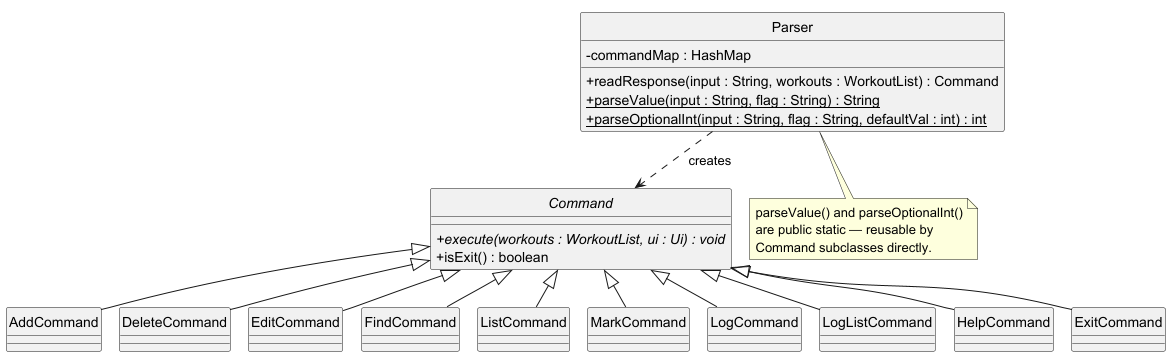

The diagram above was rendered by PlantUML. Its source (embedded in the PNG):
@startuml
!pragma layout smetana
hide circle
skinparam classAttributeIconSize 0

class Parser {
    - commandMap : HashMap
    + readResponse(input : String, workouts : WorkoutList) : Command
    + {static} parseValue(input : String, flag : String) : String
    + {static} parseOptionalInt(input : String, flag : String, defaultVal : int) : int
}

abstract class Command {
    + {abstract} execute(workouts : WorkoutList, ui : Ui) : void
    + isExit() : boolean
}

class AddCommand
class DeleteCommand
class EditCommand
class FindCommand
class ListCommand
class MarkCommand
class LogCommand
class LogListCommand
class HelpCommand
class ExitCommand

Command <|-- AddCommand
Command <|-- DeleteCommand
Command <|-- EditCommand
Command <|-- FindCommand
Command <|-- ListCommand
Command <|-- MarkCommand
Command <|-- LogCommand
Command <|-- LogListCommand
Command <|-- HelpCommand
Command <|-- ExitCommand

Parser ..> Command : creates

note bottom of Parser
  parseValue() and parseOptionalInt()
  are public static — reusable by
  Command subclasses directly.
end note

@enduml